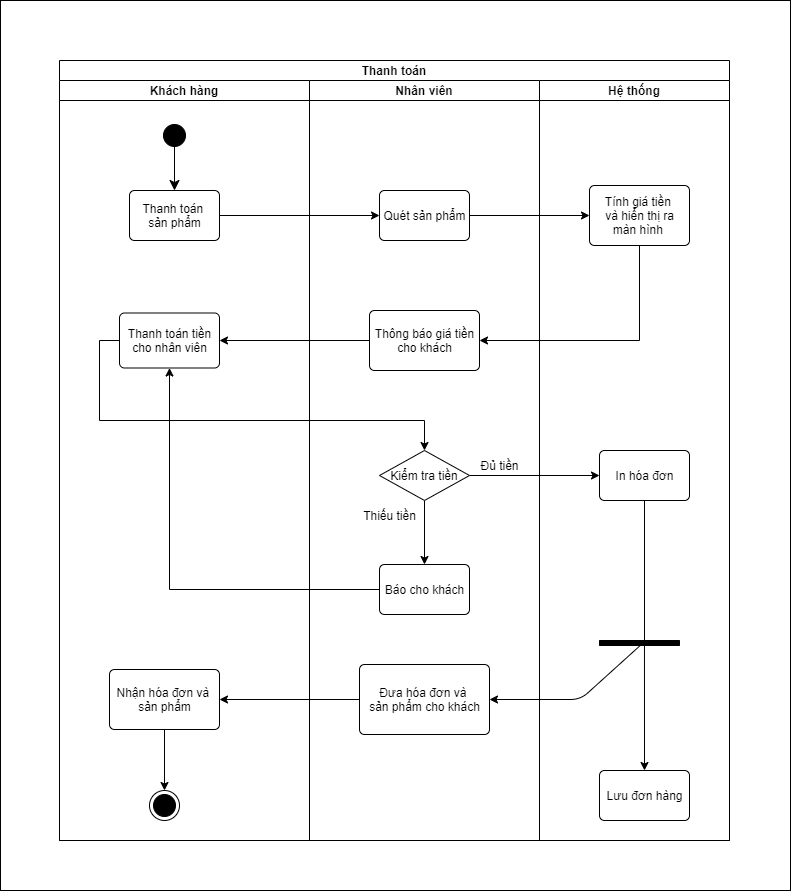

The diagram above was exported from draw.io. Its source (the exported page's mxGraphModel, read from the mxfile embedded in the PNG):
<mxGraphModel dx="1024" dy="1753" grid="1" gridSize="10" guides="1" tooltips="1" connect="1" arrows="1" fold="1" page="1" pageScale="1" pageWidth="827" pageHeight="1169" math="0" shadow="0">
  <root>
    <mxCell id="0" />
    <mxCell id="1" parent="0" />
    <mxCell id="6fY5vazJYvenqpYs0Mqg-1" value="" style="rounded=0;whiteSpace=wrap;html=1;" vertex="1" parent="1">
      <mxGeometry x="20" y="-1080" width="790" height="890" as="geometry" />
    </mxCell>
    <mxCell id="6UdmDaoArnAM8WmPc7Yd-75" value="Thanh toán" style="swimlane;childLayout=stackLayout;resizeParent=1;resizeParentMax=0;startSize=20;" parent="1" vertex="1">
      <mxGeometry x="79" y="-1020" width="670" height="780" as="geometry" />
    </mxCell>
    <mxCell id="6UdmDaoArnAM8WmPc7Yd-76" value="Khách hàng" style="swimlane;startSize=20;" parent="6UdmDaoArnAM8WmPc7Yd-75" vertex="1">
      <mxGeometry y="20" width="250" height="760" as="geometry" />
    </mxCell>
    <mxCell id="6UdmDaoArnAM8WmPc7Yd-80" value="" style="ellipse;html=1;shape=startState;fillColor=#000000;strokeColor=#000000;" parent="6UdmDaoArnAM8WmPc7Yd-76" vertex="1">
      <mxGeometry x="100" y="40" width="30" height="30" as="geometry" />
    </mxCell>
    <mxCell id="6UdmDaoArnAM8WmPc7Yd-82" value="Thanh toán &lt;br&gt;sản phẩm" style="html=1;align=center;verticalAlign=middle;rounded=1;absoluteArcSize=1;arcSize=10;dashed=0;strokeColor=#000000;" parent="6UdmDaoArnAM8WmPc7Yd-76" vertex="1">
      <mxGeometry x="70" y="110" width="90" height="50" as="geometry" />
    </mxCell>
    <mxCell id="6UdmDaoArnAM8WmPc7Yd-81" value="" style="edgeStyle=orthogonalEdgeStyle;html=1;verticalAlign=bottom;endArrow=classic;endSize=8;strokeColor=#000000;rounded=0;endFill=1;entryX=0.5;entryY=0;entryDx=0;entryDy=0;" parent="6UdmDaoArnAM8WmPc7Yd-76" target="6UdmDaoArnAM8WmPc7Yd-82" edge="1">
      <mxGeometry relative="1" as="geometry">
        <mxPoint x="155" y="90" as="targetPoint" />
        <mxPoint x="115" y="60" as="sourcePoint" />
        <Array as="points" />
      </mxGeometry>
    </mxCell>
    <mxCell id="6UdmDaoArnAM8WmPc7Yd-137" value="Thanh toán tiền&lt;br&gt;cho nhân viên" style="html=1;align=center;verticalAlign=middle;rounded=1;absoluteArcSize=1;arcSize=10;dashed=0;strokeColor=#000000;" parent="6UdmDaoArnAM8WmPc7Yd-76" vertex="1">
      <mxGeometry x="60" y="232.5" width="100" height="55" as="geometry" />
    </mxCell>
    <mxCell id="6UdmDaoArnAM8WmPc7Yd-156" style="edgeStyle=orthogonalEdgeStyle;rounded=0;orthogonalLoop=1;jettySize=auto;html=1;exitX=0.5;exitY=1;exitDx=0;exitDy=0;entryX=0.5;entryY=0;entryDx=0;entryDy=0;strokeColor=#000000;endArrow=classic;endFill=1;" parent="6UdmDaoArnAM8WmPc7Yd-76" source="6UdmDaoArnAM8WmPc7Yd-153" target="6UdmDaoArnAM8WmPc7Yd-133" edge="1">
      <mxGeometry relative="1" as="geometry" />
    </mxCell>
    <mxCell id="6UdmDaoArnAM8WmPc7Yd-153" value="Nhận hóa đơn và&amp;nbsp;&lt;br&gt;sản phẩm" style="html=1;align=center;verticalAlign=middle;rounded=1;absoluteArcSize=1;arcSize=10;dashed=0;strokeColor=#000000;" parent="6UdmDaoArnAM8WmPc7Yd-76" vertex="1">
      <mxGeometry x="50" y="589" width="110" height="60" as="geometry" />
    </mxCell>
    <mxCell id="6UdmDaoArnAM8WmPc7Yd-133" value="" style="ellipse;html=1;shape=endState;fillColor=#000000;strokeColor=#000000;" parent="6UdmDaoArnAM8WmPc7Yd-76" vertex="1">
      <mxGeometry x="90" y="710" width="30" height="30" as="geometry" />
    </mxCell>
    <mxCell id="6UdmDaoArnAM8WmPc7Yd-77" value="Nhân viên" style="swimlane;startSize=20;" parent="6UdmDaoArnAM8WmPc7Yd-75" vertex="1">
      <mxGeometry x="250" y="20" width="230" height="760" as="geometry" />
    </mxCell>
    <mxCell id="6UdmDaoArnAM8WmPc7Yd-87" value="Quét sản phẩm" style="html=1;align=center;verticalAlign=middle;rounded=1;absoluteArcSize=1;arcSize=10;dashed=0;strokeColor=#000000;" parent="6UdmDaoArnAM8WmPc7Yd-77" vertex="1">
      <mxGeometry x="70" y="110" width="90" height="50" as="geometry" />
    </mxCell>
    <mxCell id="6UdmDaoArnAM8WmPc7Yd-121" value="Thông báo giá tiền&lt;br&gt;cho khách" style="html=1;align=center;verticalAlign=middle;rounded=1;absoluteArcSize=1;arcSize=10;dashed=0;strokeColor=#000000;" parent="6UdmDaoArnAM8WmPc7Yd-77" vertex="1">
      <mxGeometry x="60" y="230" width="110" height="60" as="geometry" />
    </mxCell>
    <mxCell id="6UdmDaoArnAM8WmPc7Yd-143" style="edgeStyle=orthogonalEdgeStyle;rounded=0;orthogonalLoop=1;jettySize=auto;html=1;exitX=0.5;exitY=1;exitDx=0;exitDy=0;entryX=0.5;entryY=0;entryDx=0;entryDy=0;strokeColor=#000000;endArrow=classic;endFill=1;" parent="6UdmDaoArnAM8WmPc7Yd-77" source="6UdmDaoArnAM8WmPc7Yd-124" target="6UdmDaoArnAM8WmPc7Yd-130" edge="1">
      <mxGeometry relative="1" as="geometry" />
    </mxCell>
    <mxCell id="6UdmDaoArnAM8WmPc7Yd-124" value="Kiểm tra tiền" style="rhombus;whiteSpace=wrap;html=1;fillColor=#FFFFFF;strokeColor=#000000;" parent="6UdmDaoArnAM8WmPc7Yd-77" vertex="1">
      <mxGeometry x="70" y="370" width="90" height="50" as="geometry" />
    </mxCell>
    <mxCell id="6UdmDaoArnAM8WmPc7Yd-130" value="Báo cho khách" style="html=1;align=center;verticalAlign=middle;rounded=1;absoluteArcSize=1;arcSize=10;dashed=0;strokeColor=#000000;" parent="6UdmDaoArnAM8WmPc7Yd-77" vertex="1">
      <mxGeometry x="70" y="484" width="90" height="50" as="geometry" />
    </mxCell>
    <mxCell id="6UdmDaoArnAM8WmPc7Yd-135" value="Đủ tiền" style="text;html=1;align=center;verticalAlign=middle;resizable=0;points=[];autosize=1;strokeColor=none;fillColor=none;" parent="6UdmDaoArnAM8WmPc7Yd-77" vertex="1">
      <mxGeometry x="160" y="370" width="60" height="30" as="geometry" />
    </mxCell>
    <mxCell id="6UdmDaoArnAM8WmPc7Yd-136" value="Thiếu tiền" style="text;html=1;align=center;verticalAlign=middle;resizable=0;points=[];autosize=1;strokeColor=none;fillColor=none;" parent="6UdmDaoArnAM8WmPc7Yd-77" vertex="1">
      <mxGeometry x="40" y="420" width="80" height="30" as="geometry" />
    </mxCell>
    <mxCell id="6UdmDaoArnAM8WmPc7Yd-149" value="Đưa hóa đơn và &lt;br&gt;sản phẩm cho khách" style="html=1;align=center;verticalAlign=middle;rounded=1;absoluteArcSize=1;arcSize=10;dashed=0;strokeColor=#000000;" parent="6UdmDaoArnAM8WmPc7Yd-77" vertex="1">
      <mxGeometry x="50" y="584" width="130" height="70" as="geometry" />
    </mxCell>
    <mxCell id="6UdmDaoArnAM8WmPc7Yd-78" value="Hệ thống" style="swimlane;startSize=20;" parent="6UdmDaoArnAM8WmPc7Yd-75" vertex="1">
      <mxGeometry x="480" y="20" width="190" height="760" as="geometry">
        <mxRectangle x="240" y="20" width="40" height="460" as="alternateBounds" />
      </mxGeometry>
    </mxCell>
    <mxCell id="6UdmDaoArnAM8WmPc7Yd-89" value="Tính giá tiền&amp;nbsp;&lt;br&gt;và hiển thị ra&lt;br&gt;màn hình&amp;nbsp;" style="html=1;align=center;verticalAlign=middle;rounded=1;absoluteArcSize=1;arcSize=10;dashed=0;strokeColor=#000000;" parent="6UdmDaoArnAM8WmPc7Yd-78" vertex="1">
      <mxGeometry x="50" y="105" width="100" height="60" as="geometry" />
    </mxCell>
    <mxCell id="6UdmDaoArnAM8WmPc7Yd-91" value="In hóa đơn" style="html=1;align=center;verticalAlign=middle;rounded=1;absoluteArcSize=1;arcSize=10;dashed=0;strokeColor=#000000;" parent="6UdmDaoArnAM8WmPc7Yd-78" vertex="1">
      <mxGeometry x="60" y="370" width="90" height="50" as="geometry" />
    </mxCell>
    <mxCell id="6UdmDaoArnAM8WmPc7Yd-113" value="Lưu đơn hàng" style="html=1;align=center;verticalAlign=middle;rounded=1;absoluteArcSize=1;arcSize=10;dashed=0;strokeColor=#000000;" parent="6UdmDaoArnAM8WmPc7Yd-78" vertex="1">
      <mxGeometry x="60" y="690" width="90" height="50" as="geometry" />
    </mxCell>
    <mxCell id="dk4ZnvfNMxNETn7TL_ZW-3" value="" style="html=1;points=[];perimeter=orthogonalPerimeter;fillColor=#000000;direction=south;" parent="6UdmDaoArnAM8WmPc7Yd-78" vertex="1">
      <mxGeometry x="60" y="560" width="80" height="5" as="geometry" />
    </mxCell>
    <mxCell id="dk4ZnvfNMxNETn7TL_ZW-4" value="" style="endArrow=none;html=1;entryX=0.5;entryY=1;entryDx=0;entryDy=0;" parent="6UdmDaoArnAM8WmPc7Yd-78" source="dk4ZnvfNMxNETn7TL_ZW-3" target="6UdmDaoArnAM8WmPc7Yd-91" edge="1">
      <mxGeometry width="50" height="50" relative="1" as="geometry">
        <mxPoint x="-169" y="640" as="sourcePoint" />
        <mxPoint x="-119" y="590" as="targetPoint" />
      </mxGeometry>
    </mxCell>
    <mxCell id="dk4ZnvfNMxNETn7TL_ZW-5" value="" style="endArrow=classic;html=1;exitX=0.8;exitY=0.438;exitDx=0;exitDy=0;exitPerimeter=0;entryX=0.5;entryY=0;entryDx=0;entryDy=0;" parent="6UdmDaoArnAM8WmPc7Yd-78" source="dk4ZnvfNMxNETn7TL_ZW-3" target="6UdmDaoArnAM8WmPc7Yd-113" edge="1">
      <mxGeometry width="50" height="50" relative="1" as="geometry">
        <mxPoint x="-169" y="640" as="sourcePoint" />
        <mxPoint x="-119" y="590" as="targetPoint" />
      </mxGeometry>
    </mxCell>
    <mxCell id="6UdmDaoArnAM8WmPc7Yd-86" value="" style="endArrow=classic;html=1;rounded=0;strokeColor=#000000;exitX=1;exitY=0.5;exitDx=0;exitDy=0;entryX=0;entryY=0.5;entryDx=0;entryDy=0;" parent="6UdmDaoArnAM8WmPc7Yd-75" source="6UdmDaoArnAM8WmPc7Yd-82" target="6UdmDaoArnAM8WmPc7Yd-87" edge="1">
      <mxGeometry width="50" height="50" relative="1" as="geometry">
        <mxPoint x="260" y="200" as="sourcePoint" />
        <mxPoint x="230" y="155" as="targetPoint" />
      </mxGeometry>
    </mxCell>
    <mxCell id="6UdmDaoArnAM8WmPc7Yd-88" value="" style="endArrow=classic;html=1;rounded=0;strokeColor=#000000;exitX=1;exitY=0.5;exitDx=0;exitDy=0;entryX=0;entryY=0.5;entryDx=0;entryDy=0;" parent="6UdmDaoArnAM8WmPc7Yd-75" source="6UdmDaoArnAM8WmPc7Yd-87" target="6UdmDaoArnAM8WmPc7Yd-89" edge="1">
      <mxGeometry width="50" height="50" relative="1" as="geometry">
        <mxPoint x="145" y="165" as="sourcePoint" />
        <mxPoint x="440" y="155" as="targetPoint" />
      </mxGeometry>
    </mxCell>
    <mxCell id="6UdmDaoArnAM8WmPc7Yd-131" style="edgeStyle=orthogonalEdgeStyle;rounded=0;orthogonalLoop=1;jettySize=auto;html=1;exitX=0;exitY=0.5;exitDx=0;exitDy=0;strokeColor=#000000;endArrow=classic;endFill=1;entryX=0.5;entryY=1;entryDx=0;entryDy=0;" parent="6UdmDaoArnAM8WmPc7Yd-75" source="6UdmDaoArnAM8WmPc7Yd-130" target="6UdmDaoArnAM8WmPc7Yd-137" edge="1">
      <mxGeometry relative="1" as="geometry">
        <mxPoint x="120" y="400" as="targetPoint" />
      </mxGeometry>
    </mxCell>
    <mxCell id="6UdmDaoArnAM8WmPc7Yd-139" style="edgeStyle=orthogonalEdgeStyle;rounded=0;orthogonalLoop=1;jettySize=auto;html=1;exitX=0.5;exitY=1;exitDx=0;exitDy=0;entryX=1;entryY=0.5;entryDx=0;entryDy=0;strokeColor=#000000;endArrow=classic;endFill=1;" parent="6UdmDaoArnAM8WmPc7Yd-75" source="6UdmDaoArnAM8WmPc7Yd-89" target="6UdmDaoArnAM8WmPc7Yd-121" edge="1">
      <mxGeometry relative="1" as="geometry" />
    </mxCell>
    <mxCell id="6UdmDaoArnAM8WmPc7Yd-140" style="edgeStyle=orthogonalEdgeStyle;rounded=0;orthogonalLoop=1;jettySize=auto;html=1;exitX=0;exitY=0.5;exitDx=0;exitDy=0;entryX=1;entryY=0.5;entryDx=0;entryDy=0;strokeColor=#000000;endArrow=classic;endFill=1;" parent="6UdmDaoArnAM8WmPc7Yd-75" source="6UdmDaoArnAM8WmPc7Yd-121" target="6UdmDaoArnAM8WmPc7Yd-137" edge="1">
      <mxGeometry relative="1" as="geometry" />
    </mxCell>
    <mxCell id="6UdmDaoArnAM8WmPc7Yd-141" style="edgeStyle=orthogonalEdgeStyle;rounded=0;orthogonalLoop=1;jettySize=auto;html=1;exitX=1;exitY=0.5;exitDx=0;exitDy=0;entryX=0;entryY=0.5;entryDx=0;entryDy=0;strokeColor=#000000;endArrow=classic;endFill=1;" parent="6UdmDaoArnAM8WmPc7Yd-75" source="6UdmDaoArnAM8WmPc7Yd-124" target="6UdmDaoArnAM8WmPc7Yd-91" edge="1">
      <mxGeometry relative="1" as="geometry" />
    </mxCell>
    <mxCell id="6UdmDaoArnAM8WmPc7Yd-151" style="edgeStyle=orthogonalEdgeStyle;rounded=0;orthogonalLoop=1;jettySize=auto;html=1;exitX=0;exitY=0.5;exitDx=0;exitDy=0;entryX=0.5;entryY=0;entryDx=0;entryDy=0;strokeColor=#000000;endArrow=classic;endFill=1;" parent="6UdmDaoArnAM8WmPc7Yd-75" source="6UdmDaoArnAM8WmPc7Yd-137" target="6UdmDaoArnAM8WmPc7Yd-124" edge="1">
      <mxGeometry relative="1" as="geometry">
        <Array as="points">
          <mxPoint x="40" y="280" />
          <mxPoint x="40" y="360" />
          <mxPoint x="365" y="360" />
        </Array>
      </mxGeometry>
    </mxCell>
    <mxCell id="6UdmDaoArnAM8WmPc7Yd-154" style="edgeStyle=orthogonalEdgeStyle;rounded=0;orthogonalLoop=1;jettySize=auto;html=1;exitX=0;exitY=0.5;exitDx=0;exitDy=0;entryX=1;entryY=0.5;entryDx=0;entryDy=0;strokeColor=#000000;endArrow=classic;endFill=1;" parent="6UdmDaoArnAM8WmPc7Yd-75" source="6UdmDaoArnAM8WmPc7Yd-149" target="6UdmDaoArnAM8WmPc7Yd-153" edge="1">
      <mxGeometry relative="1" as="geometry" />
    </mxCell>
    <mxCell id="dk4ZnvfNMxNETn7TL_ZW-6" value="" style="endArrow=classic;html=1;exitX=0.96;exitY=0.488;exitDx=0;exitDy=0;exitPerimeter=0;entryX=1;entryY=0.5;entryDx=0;entryDy=0;" parent="6UdmDaoArnAM8WmPc7Yd-75" source="dk4ZnvfNMxNETn7TL_ZW-3" target="6UdmDaoArnAM8WmPc7Yd-149" edge="1">
      <mxGeometry width="50" height="50" relative="1" as="geometry">
        <mxPoint x="311" y="660" as="sourcePoint" />
        <mxPoint x="361" y="610" as="targetPoint" />
        <Array as="points">
          <mxPoint x="521" y="639" />
        </Array>
      </mxGeometry>
    </mxCell>
  </root>
</mxGraphModel>